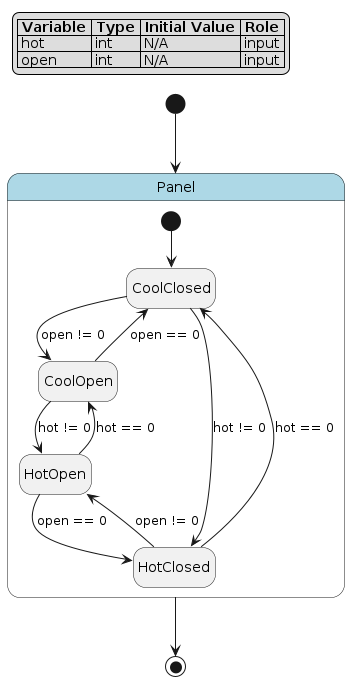

The diagram above was rendered by PlantUML. Its source (embedded in the PNG):
@startuml
hide empty description

skinparam state {
  BackgroundColor<<pseudo>> LightGray
  BackgroundColor<<composite>> LightBlue
  BorderColor<<pseudo>> Gray
  FontStyle<<pseudo>> italic
}

legend top left
|= Variable |= Type |= Initial Value |= Role |
| hot | int | N/A | input |
| open | int | N/A | input |
endlegend

state "Panel" as panel <<composite>> {
    state "CoolClosed" as panel__cool_closed
    state "CoolOpen" as panel__cool_open
    state "HotClosed" as panel__hot_closed
    state "HotOpen" as panel__hot_open
    [*] --> panel__cool_closed
    panel__cool_closed --> panel__hot_closed : hot != 0
    panel__cool_closed --> panel__cool_open : open != 0
    panel__cool_open --> panel__hot_open : hot != 0
    panel__cool_open --> panel__cool_closed : open == 0
    panel__hot_closed --> panel__cool_closed : hot == 0
    panel__hot_closed --> panel__hot_open : open != 0
    panel__hot_open --> panel__cool_open : hot == 0
    panel__hot_open --> panel__hot_closed : open == 0
}
[*] --> panel
panel --> [*]
@enduml